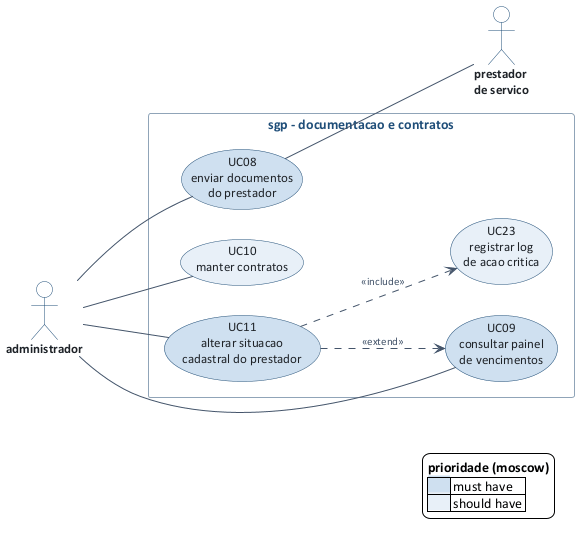

The diagram above was rendered by PlantUML. Its source (embedded in the PNG):
@startuml caso-de-uso-documentacao
' sgp - modulo de documentacao e contratos - equipe 8
!include _estilo.puml
left to right direction

actor "administrador" as ADM
actor "prestador\nde servico" as PRE

rectangle "sgp - documentacao e contratos" {
  usecase "UC08\nenviar documentos\ndo prestador" as UC08 #cfe0f0
  usecase "UC09\nconsultar painel\nde vencimentos" as UC09 #cfe0f0
  usecase "UC10\nmanter contratos" as UC10 #e8f0f8
  usecase "UC11\nalterar situacao\ncadastral do prestador" as UC11 #cfe0f0
  usecase "UC23\nregistrar log\nde acao critica" as UC23 #e8f0f8
}

ADM -- UC09
ADM -- UC10
ADM -- UC11
ADM -- UC08
UC08 -- PRE

UC11 ..> UC23 : <<include>>
UC11 ..> UC09 : <<extend>>

legend right
  <b>prioridade (moscow)</b>
  |<back:#cfe0f0>       </back>| must have |
  |<back:#e8f0f8>       </back>| should have |
endlegend
@enduml